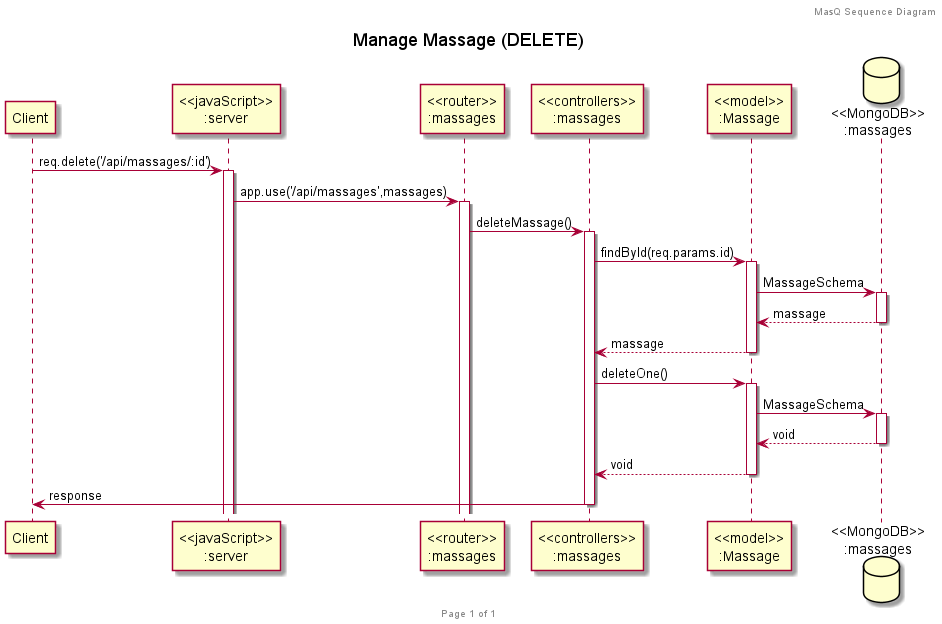

The diagram above was rendered by PlantUML. Its source (embedded in the PNG):
@startuml Manage_Massage_DELETE

title "Manage Massage (DELETE)"

header MasQ Sequence Diagram
footer Page %page% of %lastpage%

participant "Client" as client
participant "<<javaScript>>\n:server" as server
participant "<<router>>\n:massages" as routerMassages
participant "<<controllers>>\n:massages" as controllersMassages
participant "<<model>>\n:Massage" as modelMassage
database "<<MongoDB>>\n:massages" as MassagesDatabase

client->server ++:req.delete('/api/massages/:id')
server->routerMassages ++:app.use('/api/massages',massages)
routerMassages -> controllersMassages ++:deleteMassage()

controllersMassages->modelMassage ++:findById(req.params.id)
modelMassage ->MassagesDatabase ++: MassageSchema
MassagesDatabase --> modelMassage --: massage
controllersMassages <-- modelMassage --:massage

controllersMassages->modelMassage ++:deleteOne()
modelMassage ->MassagesDatabase ++: MassageSchema
MassagesDatabase --> modelMassage --: void
controllersMassages <-- modelMassage --:void

controllersMassages->client --:response

@enduml